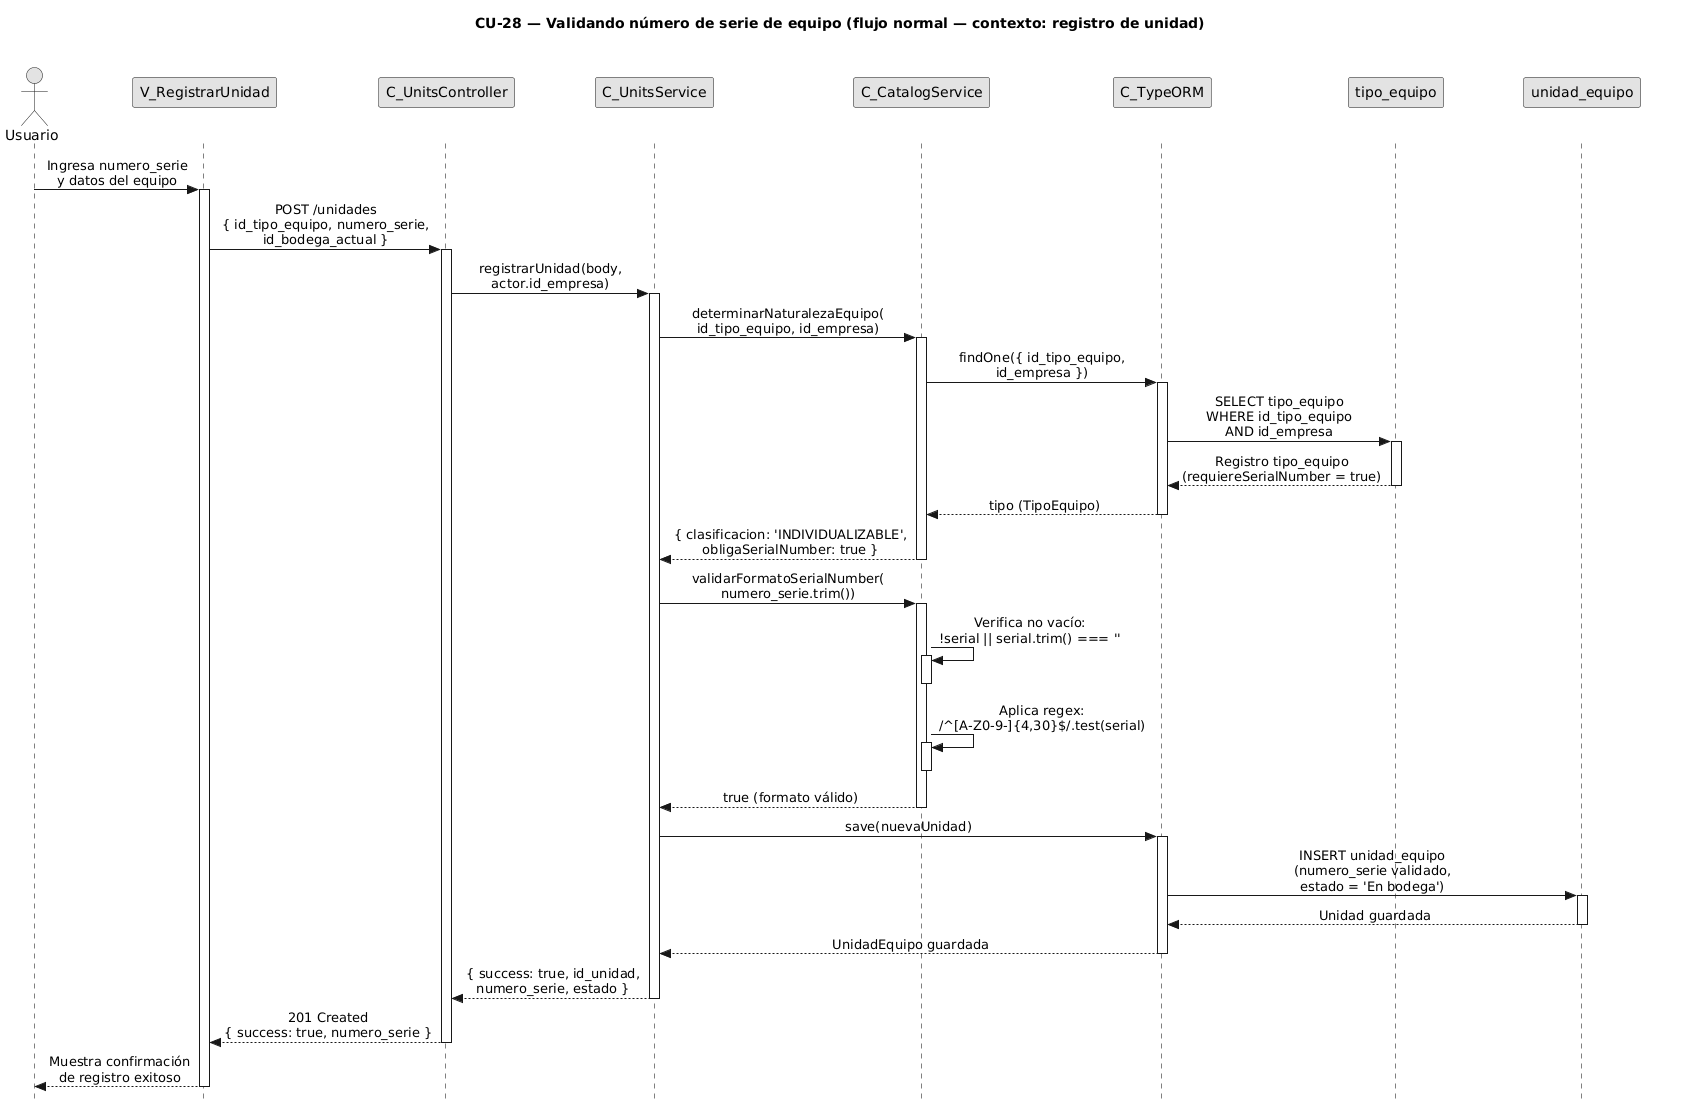

The diagram above was rendered by PlantUML. Its source (embedded in the PNG):
@startuml CU28-normal
title CU-28 — Validando número de serie de equipo (flujo normal — contexto: registro de unidad)

skinparam style strictuml
skinparam monochrome true
skinparam shadowing false
skinparam sequenceMessageAlign center
<style>
sequenceDiagram {
  participant {
    Margin 35
  }
  actor {
    Margin 15
  }
}
</style>
skinparam sequence {
  MessageAlign center
  LifeLineBorderColor black
}
hide footbox

actor "Usuario" as user
participant "V_RegistrarUnidad" as view
participant "C_UnitsController" as ctrl
participant "C_UnitsService" as units
participant "C_CatalogService" as catalog
participant "C_TypeORM" as orm
participant "tipo_equipo" as tent
participant "unidad_equipo" as uent

user -> view : Ingresa numero_serie\ny datos del equipo
activate view

view -> ctrl : POST /unidades\n{ id_tipo_equipo, numero_serie,\nid_bodega_actual }
activate ctrl

ctrl -> units : registrarUnidad(body,\nactor.id_empresa)
activate units

units -> catalog : determinarNaturalezaEquipo(\nid_tipo_equipo, id_empresa)
activate catalog

catalog -> orm : findOne({ id_tipo_equipo,\nid_empresa })
activate orm

orm -> tent : SELECT tipo_equipo\nWHERE id_tipo_equipo\nAND id_empresa
activate tent
tent --> orm : Registro tipo_equipo\n(requiereSerialNumber = true)
deactivate tent

orm --> catalog : tipo (TipoEquipo)
deactivate orm

catalog --> units : { clasificacion: 'INDIVIDUALIZABLE',\nobligaSerialNumber: true }
deactivate catalog

units -> catalog : validarFormatoSerialNumber(\nnumero_serie.trim())
activate catalog

catalog -> catalog : Verifica no vacío:\n!serial || serial.trim() === ''
activate catalog
deactivate catalog

catalog -> catalog : Aplica regex:\n/^[A-Z0-9-]{4,30}$/.test(serial)
activate catalog
deactivate catalog

catalog --> units : true (formato válido)
deactivate catalog

units -> orm : save(nuevaUnidad)
activate orm

orm -> uent : INSERT unidad_equipo\n(numero_serie validado,\nestado = 'En bodega')
activate uent
uent --> orm : Unidad guardada
deactivate uent

orm --> units : UnidadEquipo guardada
deactivate orm

units --> ctrl : { success: true, id_unidad,\nnumero_serie, estado }
deactivate units

ctrl --> view : 201 Created\n{ success: true, numero_serie }
deactivate ctrl

view --> user : Muestra confirmación\nde registro exitoso
deactivate view

@enduml